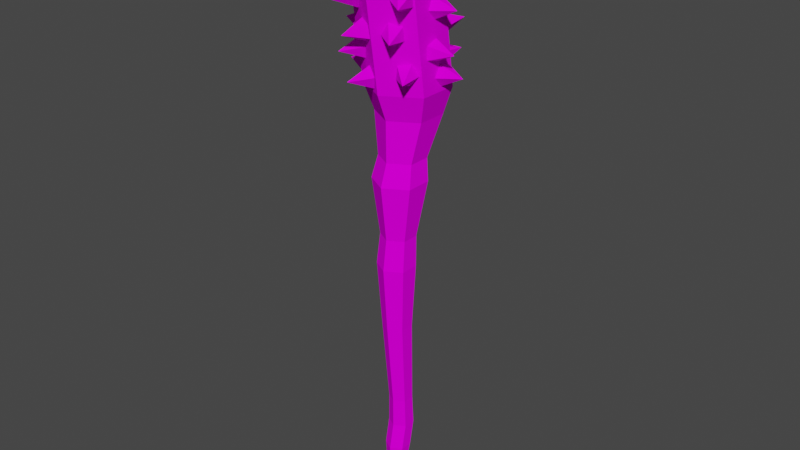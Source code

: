 # Source: spiked_club.blend  (saved by Blender 3.6.13; exported with 4.5.12 LTS)
import bpy
from mathutils import Matrix  # noqa: F401  (used for matrix-valued properties, if any)

bpy.ops.wm.read_factory_settings(use_empty=True)
scene = bpy.context.scene
scene.name = 'Scene'

# ---- collections
col_collection = bpy.data.collections.new('Collection'); scene.collection.children.link(col_collection)

# ---- images (referenced by path relative to the original .blend; pixels are not part of the script)
import os
ASSET_DIR = os.environ.get("B2B_ASSET_DIR", "")  # directory of the original .blend (textures are referenced by path, not embedded)
HERE = os.path.dirname(os.path.abspath(__file__))  # packed textures are extracted next to this script under _unpacked/

def load_image(name, relpath, width, height, colorspace="sRGB"):
    """Load a texture the original file referenced (path relative to the .blend, or extracted next to this script)."""
    p = next((c for c in (os.path.join(HERE, relpath), os.path.join(ASSET_DIR, relpath)) if relpath and os.path.exists(c)), "")
    if p:
        img = bpy.data.images.load(p, check_existing=True)
        img.name = name
    else:  # same state as the original file: an image datablock whose file is absent (Cycles renders it pink)
        img = bpy.data.images.new(name, width, height)
        img.source = "FILE"
        img.filepath = "//" + (relpath or name)
    img.colorspace_settings.name = colorspace
    return img
img_wood062_1k_png_color_png = load_image('Wood062_1K-PNG_Color.png', 'Wood062_1K-PNG_Color.png', 1024, 1024, 'sRGB')
img_metal024_1k_png_color_png = load_image('Metal024_1K-PNG_Color.png', 'Metal024_1K-PNG_Color.png', 1024, 1024, 'sRGB')

# ---- materials (node trees are filled in below, after node groups)
mat_material_001 = bpy.data.materials.new('Material.001')
mat_material_001.use_transparent_shadow = False
mat_material_002 = bpy.data.materials.new('Material.002')
mat_material_002.use_transparent_shadow = False

# ---- material node trees
mat_material_001.use_nodes = True; mat_material_001.node_tree.nodes.clear()
_N = mat_material_001.node_tree.nodes; _L = mat_material_001.node_tree.links
n0 = _N.new('ShaderNodeBsdfPrincipled'); n0.name = 'Principled BSDF'; n0.location = (10, 300)
n0.distribution = 'GGX'
n0.subsurface_method = 'RANDOM_WALK_SKIN'
n0.inputs[3].default_value = 1.45
n0.inputs[13].default_value = 0.0
n0.inputs[27].default_value = (0.0, 0.0, 0.0, 1.0)
n0.inputs[28].default_value = 1.0
n1 = _N.new('ShaderNodeOutputMaterial'); n1.name = 'Material Output'; n1.location = (300, 300)
n2 = _N.new('ShaderNodeTexImage'); n2.name = 'Image Texture'; n2.location = (-280, 275)
n2.image = img_wood062_1k_png_color_png
_L.new(n0.outputs[0], n1.inputs[0])
_L.new(n2.outputs[0], n0.inputs[0])
n1.is_active_output = True
mat_material_002.use_nodes = True; mat_material_002.node_tree.nodes.clear()
_N = mat_material_002.node_tree.nodes; _L = mat_material_002.node_tree.links
n0 = _N.new('ShaderNodeBsdfPrincipled'); n0.name = 'Principled BSDF'; n0.location = (10, 300)
n0.distribution = 'GGX'
n0.subsurface_method = 'RANDOM_WALK_SKIN'
n0.inputs[3].default_value = 1.45
n0.inputs[13].default_value = 0.0
n0.inputs[27].default_value = (0.0, 0.0, 0.0, 1.0)
n0.inputs[28].default_value = 1.0
n1 = _N.new('ShaderNodeOutputMaterial'); n1.name = 'Material Output'; n1.location = (300, 300)
n2 = _N.new('ShaderNodeTexImage'); n2.name = 'Image Texture'; n2.location = (-280, 275)
n2.image = img_metal024_1k_png_color_png
_L.new(n0.outputs[0], n1.inputs[0])
_L.new(n2.outputs[0], n0.inputs[0])
n1.is_active_output = True

# ---- world
world_world = bpy.data.worlds.new('World'); scene.world = world_world
world_world.use_nodes = True; world_world.node_tree.nodes.clear()
_N = world_world.node_tree.nodes; _L = world_world.node_tree.links
n0 = _N.new('ShaderNodeOutputWorld'); n0.name = 'World Output'; n0.location = (300, 300)
n1 = _N.new('ShaderNodeBackground'); n1.name = 'Background'; n1.location = (10, 300)
n1.inputs[0].default_value = (0.05088, 0.05088, 0.05088, 1.0)
_L.new(n1.outputs[0], n0.inputs[0])
n0.is_active_output = True
world_world.color = (0.05088, 0.05088, 0.05088)
world_world.use_sun_shadow = False
world_world.sun_shadow_jitter_overblur = 0.0

# ---- meshes
me_cylinder = bpy.data.meshes.new('Cylinder')
me_cylinder.from_pydata([(-9.794e-16, 0.8895, -0.1507), (-2.411e-15, 0.6911, 1.24), (0.6383, 0.521, -0.1507), (0.3722, 0.4762, 1.24), (0.6383, -0.2161, -0.1507), (0.3722, 0.04644, 1.24), (-9.794e-16, -0.5847, -0.1507), (-2.411e-15, -0.1684, 1.24), (-0.6383, -0.2161, -0.1507), (-0.3722, 0.04644, 1.24), (-0.6383, 0.521, -0.1507), (-0.3722, 0.4762, 1.24), (-3.448e-15, 0.6037, 2.524), (0.1645, 0.5087, 2.524), (0.1645, 0.3188, 2.524), (-3.448e-15, 0.2239, 2.524), (-0.1645, 0.3188, 2.524), (-0.1645, 0.5087, 2.524), (-7.959e-09, 0.9235, -1.414), (0.7621, 0.4835, -1.414), (0.7621, -0.3964, -1.414), (-7.959e-09, -0.8364, -1.414), (-0.7621, -0.3964, -1.414), (-0.7621, 0.4835, -1.414), (9.786e-08, 0.5533, -3.243), (0.7621, 0.1133, -3.243), (0.7621, -0.7666, -3.243), (9.786e-08, -1.207, -3.243), (-0.7621, -0.7666, -3.243), (-0.7621, 0.1133, -3.243), (-1.519e-07, 0.563, -5.399), (0.7139, 0.1508, -5.399), (0.7139, -0.6735, -5.399), (-1.519e-07, -1.086, -5.399), (-0.7139, -0.6735, -5.399), (-0.7139, 0.1508, -5.399), (-1.58e-07, 1.154, -11.58), (0.8867, 0.6426, -11.58), (0.8867, -0.3812, -11.58), (-1.58e-07, -0.8932, -11.58), (-0.8867, -0.3812, -11.58), (-0.8867, 0.6426, -11.58), (1.36e-06, 1.513, -16.27), (1.14, 0.8543, -16.27), (1.14, -0.4623, -16.27), (1.36e-06, -1.121, -16.27), (-1.14, -0.4623, -16.27), (-1.14, 0.8543, -16.27), (1.366e-06, 1.202, -18.42), (1.041, 0.6011, -18.42), (1.041, -0.6011, -18.42), (1.366e-06, -1.202, -18.42), (-1.041, -0.6011, -18.42), (-1.041, 0.6011, -18.42), (1.332e-06, 1.687, -22.34), (1.593, 0.7671, -22.34), (1.593, -1.072, -22.34), (1.332e-06, -1.992, -22.34), (-1.593, -1.072, -22.34), (-1.593, 0.7671, -22.34), (1.349e-06, 1.15, -23.87), (1.373, 0.3572, -23.87), (1.373, -1.228, -23.87), (1.349e-06, -2.021, -23.87), (-1.373, -1.228, -23.87), (-1.373, 0.3572, -23.87), (1.307e-06, 1.177, -26.72), (1.905, 0.07658, -26.72), (1.905, -2.124, -26.72), (1.307e-06, -3.224, -26.72), (-1.905, -2.124, -26.72), (-1.905, 0.07658, -26.72), (2.693e-06, 1.922, -28.59), (2.452, 0.5066, -28.59), (2.452, -2.325, -28.59), (2.693e-06, -3.74, -28.59), (-2.452, -2.325, -28.59), (-2.452, 0.5066, -28.59), (2.693e-06, 2.918, -35.21), (2.452, 1.503, -35.21), (2.452, -1.329, -35.21), (2.693e-06, -2.744, -35.21), (-2.452, -1.329, -35.21), (-2.452, 1.503, -35.21), (1.68e-06, 3.289, -38.11), (2.452, 1.873, -38.11), (2.452, -0.9583, -38.11), (1.68e-06, -2.374, -38.11), (-2.452, -0.9583, -38.11), (-2.452, 1.873, -38.11), (1.79e-06, 1.814, -39.42), (1.213, 1.114, -39.42), (1.213, -0.2866, -39.42), (1.79e-06, -0.9869, -39.42), (-1.213, -0.2866, -39.42), (-1.213, 1.114, -39.42)], [], [(0, 1, 3, 2), (2, 3, 5, 4), (4, 5, 7, 6), (6, 7, 9, 8), (5, 3, 13, 14), (8, 9, 11, 10), (10, 11, 1, 0), (4, 6, 21, 20), (13, 12, 17, 16, 15, 14), (11, 9, 16, 17), (3, 1, 12, 13), (7, 5, 14, 15), (1, 11, 17, 12), (9, 7, 15, 16), (19, 20, 26, 25), (10, 0, 18, 23), (6, 8, 22, 21), (2, 4, 20, 19), (8, 10, 23, 22), (0, 2, 19, 18), (24, 25, 31, 30), (22, 23, 29, 28), (20, 21, 27, 26), (18, 19, 25, 24), (23, 18, 24, 29), (21, 22, 28, 27), (34, 35, 41, 40), (29, 24, 30, 35), (27, 28, 34, 33), (25, 26, 32, 31), (28, 29, 35, 34), (26, 27, 33, 32), (39, 40, 46, 45), (32, 33, 39, 38), (30, 31, 37, 36), (35, 30, 36, 41), (33, 34, 40, 39), (31, 32, 38, 37), (44, 45, 51, 50), (37, 38, 44, 43), (40, 41, 47, 46), (38, 39, 45, 44), (36, 37, 43, 42), (41, 36, 42, 47), (49, 50, 56, 55), (42, 43, 49, 48), (47, 42, 48, 53), (45, 46, 52, 51), (43, 44, 50, 49), (46, 47, 53, 52), (54, 55, 61, 60), (52, 53, 59, 58), (50, 51, 57, 56), (48, 49, 55, 54), (53, 48, 54, 59), (51, 52, 58, 57), (64, 65, 71, 70), (59, 54, 60, 65), (57, 58, 64, 63), (55, 56, 62, 61), (58, 59, 65, 64), (56, 57, 63, 62), (71, 66, 72, 77), (62, 63, 69, 68), (60, 61, 67, 66), (65, 60, 66, 71), (63, 64, 70, 69), (61, 62, 68, 67), (76, 77, 83, 82), (69, 70, 76, 75), (67, 68, 74, 73), (70, 71, 77, 76), (68, 69, 75, 74), (66, 67, 73, 72), (83, 78, 84, 89), (74, 75, 81, 80), (72, 73, 79, 78), (77, 72, 78, 83), (75, 76, 82, 81), (73, 74, 80, 79), (88, 89, 95, 94), (81, 82, 88, 87), (79, 80, 86, 85), (82, 83, 89, 88), (80, 81, 87, 86), (78, 79, 85, 84), (90, 91, 92, 93, 94, 95), (86, 87, 93, 92), (84, 85, 91, 90), (89, 84, 90, 95), (87, 88, 94, 93), (85, 86, 92, 91)])
_uv = me_cylinder.uv_layers.new(name='UVMap')
_uv.uv.foreach_set('vector', [0.08149, 0.6571, 0.04807, 0.665, 0.04693, 0.6599, 0.07953, 0.6482, 0.07981, 0.6475, 0.04523, 0.651, 0.04464, 0.6456, 0.07881, 0.6383, 0.07881, 0.6383, 0.04464, 0.6456, 0.04172, 0.6355, 0.07381, 0.621, 0.07381, 0.621, 0.04172, 0.6355, 0.0394, 0.6307, 0.06981, 0.6127, 0.04464, 0.6456, 0.04523, 0.651, 0.01363, 0.6559, 0.01337, 0.6535, 0.08536, 0.684, 0.05033, 0.6807, 0.04977, 0.6754, 0.0844, 0.675, 0.0844, 0.675, 0.04977, 0.6754, 0.04807, 0.665, 0.08149, 0.6571, 0.07881, 0.6383, 0.07381, 0.621, 0.1031, 0.6093, 0.1091, 0.6301, 0.1196, 0.4851, 0.1242, 0.4841, 0.1274, 0.4875, 0.126, 0.4919, 0.1214, 0.493, 0.1183, 0.4895, 0.04977, 0.6754, 0.05033, 0.6807, 0.01806, 0.6781, 0.01781, 0.6758, 0.04693, 0.6599, 0.04807, 0.665, 0.01706, 0.6712, 0.01655, 0.6689, 0.04172, 0.6355, 0.04464, 0.6456, 0.01337, 0.6535, 0.01208, 0.649, 0.04807, 0.665, 0.04977, 0.6754, 0.01781, 0.6758, 0.01706, 0.6712, 0.0394, 0.6307, 0.04172, 0.6355, 0.01208, 0.649, 0.01106, 0.6469, 0.1103, 0.641, 0.1091, 0.6301, 0.1516, 0.6131, 0.1528, 0.624, 0.0844, 0.675, 0.08149, 0.6571, 0.112, 0.6517, 0.1155, 0.673, 0.07381, 0.621, 0.06981, 0.6127, 0.09836, 0.5994, 0.1031, 0.6093, 0.07981, 0.6475, 0.07881, 0.6383, 0.1091, 0.6301, 0.1103, 0.641, 0.08536, 0.684, 0.0844, 0.675, 0.1155, 0.673, 0.1167, 0.6838, 0.08149, 0.6571, 0.07953, 0.6482, 0.1097, 0.6411, 0.112, 0.6517, 0.1568, 0.649, 0.1545, 0.6384, 0.2068, 0.6304, 0.209, 0.6403, 0.1167, 0.6838, 0.1155, 0.673, 0.1603, 0.6703, 0.1615, 0.681, 0.1091, 0.6301, 0.1031, 0.6093, 0.1456, 0.5924, 0.1516, 0.6131, 0.112, 0.6517, 0.1097, 0.6411, 0.1545, 0.6384, 0.1568, 0.649, 0.1155, 0.673, 0.112, 0.6517, 0.1568, 0.649, 0.1603, 0.6703, 0.1031, 0.6093, 0.09836, 0.5994, 0.1408, 0.5825, 0.1456, 0.5924, 0.2134, 0.6704, 0.2123, 0.6603, 0.3621, 0.6334, 0.3635, 0.6459, 0.1603, 0.6703, 0.1568, 0.649, 0.209, 0.6403, 0.2123, 0.6603, 0.1456, 0.5924, 0.1408, 0.5825, 0.1919, 0.5701, 0.1964, 0.5793, 0.1528, 0.624, 0.1516, 0.6131, 0.202, 0.5988, 0.2031, 0.609, 0.1615, 0.681, 0.1603, 0.6703, 0.2123, 0.6603, 0.2134, 0.6704, 0.1516, 0.6131, 0.1456, 0.5924, 0.1964, 0.5793, 0.202, 0.5988, 0.3419, 0.54, 0.3364, 0.5285, 0.4444, 0.4908, 0.4516, 0.5056, 0.202, 0.5988, 0.1964, 0.5793, 0.3419, 0.54, 0.3488, 0.5641, 0.209, 0.6403, 0.2068, 0.6304, 0.3554, 0.5963, 0.3581, 0.6086, 0.2123, 0.6603, 0.209, 0.6403, 0.3581, 0.6086, 0.3621, 0.6334, 0.1964, 0.5793, 0.1919, 0.5701, 0.3364, 0.5285, 0.3419, 0.54, 0.2031, 0.609, 0.202, 0.5988, 0.3488, 0.5641, 0.3502, 0.5768, 0.4605, 0.5366, 0.4516, 0.5056, 0.5021, 0.49, 0.5102, 0.5184, 0.3502, 0.5768, 0.3488, 0.5641, 0.4605, 0.5366, 0.4623, 0.5529, 0.3635, 0.6459, 0.3621, 0.6334, 0.4762, 0.6176, 0.478, 0.6337, 0.3488, 0.5641, 0.3419, 0.54, 0.4516, 0.5056, 0.4605, 0.5366, 0.3581, 0.6086, 0.3554, 0.5963, 0.4675, 0.5699, 0.471, 0.5857, 0.3621, 0.6334, 0.3581, 0.6086, 0.471, 0.5857, 0.4762, 0.6176, 0.5119, 0.5333, 0.5102, 0.5184, 0.6055, 0.4972, 0.608, 0.5199, 0.471, 0.5857, 0.4675, 0.5699, 0.5205, 0.5665, 0.5237, 0.581, 0.4762, 0.6176, 0.471, 0.5857, 0.5237, 0.581, 0.5284, 0.6101, 0.4516, 0.5056, 0.4444, 0.4908, 0.4956, 0.4765, 0.5021, 0.49, 0.4623, 0.5529, 0.4605, 0.5366, 0.5102, 0.5184, 0.5119, 0.5333, 0.478, 0.6337, 0.4762, 0.6176, 0.5284, 0.6101, 0.53, 0.6248, 0.618, 0.5595, 0.6131, 0.5374, 0.6514, 0.541, 0.6556, 0.56, 0.53, 0.6248, 0.5284, 0.6101, 0.6253, 0.6041, 0.6277, 0.6266, 0.5102, 0.5184, 0.5021, 0.49, 0.5931, 0.4538, 0.6055, 0.4972, 0.5237, 0.581, 0.5205, 0.5665, 0.6131, 0.5374, 0.618, 0.5595, 0.5284, 0.6101, 0.5237, 0.581, 0.618, 0.5595, 0.6253, 0.6041, 0.5021, 0.49, 0.4956, 0.4765, 0.5831, 0.4331, 0.5931, 0.4538, 0.6639, 0.6179, 0.6619, 0.5985, 0.7334, 0.6017, 0.7362, 0.6287, 0.6253, 0.6041, 0.618, 0.5595, 0.6556, 0.56, 0.6619, 0.5985, 0.5931, 0.4538, 0.5831, 0.4331, 0.6202, 0.4253, 0.6288, 0.4431, 0.608, 0.5199, 0.6055, 0.4972, 0.6396, 0.4805, 0.6417, 0.5002, 0.6277, 0.6266, 0.6253, 0.6041, 0.6619, 0.5985, 0.6639, 0.6179, 0.6055, 0.4972, 0.5931, 0.4538, 0.6288, 0.4431, 0.6396, 0.4805, 0.7334, 0.6017, 0.7247, 0.5484, 0.7691, 0.5319, 0.7803, 0.6005, 0.6396, 0.4805, 0.6288, 0.4431, 0.6942, 0.409, 0.7091, 0.4609, 0.6556, 0.56, 0.6514, 0.541, 0.7188, 0.522, 0.7247, 0.5484, 0.6619, 0.5985, 0.6556, 0.56, 0.7247, 0.5484, 0.7334, 0.6017, 0.6288, 0.4431, 0.6202, 0.4253, 0.6823, 0.3843, 0.6942, 0.409, 0.6417, 0.5002, 0.6396, 0.4805, 0.7091, 0.4609, 0.7121, 0.4881, 0.784, 0.6351, 0.7803, 0.6005, 0.9394, 0.5621, 0.943, 0.5968, 0.6942, 0.409, 0.6823, 0.3843, 0.7221, 0.3582, 0.7375, 0.3899, 0.7121, 0.4881, 0.7091, 0.4609, 0.7567, 0.4568, 0.7605, 0.4918, 0.7362, 0.6287, 0.7334, 0.6017, 0.7803, 0.6005, 0.784, 0.6351, 0.7091, 0.4609, 0.6942, 0.409, 0.7375, 0.3899, 0.7567, 0.4568, 0.7247, 0.5484, 0.7188, 0.522, 0.7615, 0.4979, 0.7691, 0.5319, 0.9394, 0.5621, 0.9281, 0.4935, 0.9978, 0.4775, 1.009, 0.5461, 0.7567, 0.4568, 0.7375, 0.3899, 0.8943, 0.3576, 0.9135, 0.4244, 0.7691, 0.5319, 0.7615, 0.4979, 0.9206, 0.4595, 0.9281, 0.4935, 0.7803, 0.6005, 0.7691, 0.5319, 0.9281, 0.4935, 0.9394, 0.5621, 0.7375, 0.3899, 0.7221, 0.3582, 0.879, 0.3258, 0.8943, 0.3576, 0.7605, 0.4918, 0.7567, 0.4568, 0.9135, 0.4244, 0.9174, 0.4595, -0.008983, 0.3988, 0.05886, 0.3836, 0.04734, 0.4173, 0.01377, 0.4249, 0.8943, 0.3576, 0.879, 0.3258, 0.9475, 0.3109, 0.9628, 0.3426, 0.9174, 0.4595, 0.9135, 0.4244, 0.982, 0.4095, 0.9859, 0.4445, 0.943, 0.5968, 0.9394, 0.5621, 1.009, 0.5461, 1.013, 0.5808, 0.9135, 0.4244, 0.8943, 0.3576, 0.9628, 0.3426, 0.982, 0.4095, 0.9281, 0.4935, 0.9206, 0.4595, 0.9903, 0.4435, 0.9978, 0.4775, 0.07064, 0.4426, 0.06038, 0.4755, 0.02682, 0.483, 0.003514, 0.4577, 0.01377, 0.4249, 0.04734, 0.4173, 0.01738, 0.5163, -0.02972, 0.4652, 0.003514, 0.4577, 0.02682, 0.483, 0.106, 0.4347, 0.08522, 0.5011, 0.06038, 0.4755, 0.07064, 0.4426, 0.05886, 0.3836, 0.106, 0.4347, 0.07064, 0.4426, 0.04734, 0.4173, -0.02972, 0.4652, -0.008983, 0.3988, 0.01377, 0.4249, 0.003514, 0.4577, 0.08522, 0.5011, 0.01738, 0.5163, 0.02682, 0.483, 0.06038, 0.4755])
me_cylinder.materials.append(mat_material_001)
me_cylinder.update()
me_cone_004 = bpy.data.meshes.new('Cone.004')
me_cone_004.from_pydata([(0.0, 1.0, -1.0), (0.9511, 0.309, -1.0), (0.5878, -0.809, -1.0), (-0.5878, -0.809, -1.0), (-0.9511, 0.309, -1.0), (0.0, 0.0, 1.0)], [], [(0, 5, 1), (1, 5, 2), (2, 5, 3), (0, 1, 2, 3, 4), (3, 5, 4), (4, 5, 0)])
_uv = me_cone_004.uv_layers.new(name='UVMap')
_uv.uv.foreach_set('vector', [0.25, 0.49, 0.25, 0.25, 0.4783, 0.3242, 0.4783, 0.3242, 0.25, 0.25, 0.3911, 0.05584, 0.3911, 0.05584, 0.25, 0.25, 0.1089, 0.05584, 0.75, 0.49, 0.9783, 0.3242, 0.8911, 0.05584, 0.6089, 0.05584, 0.5217, 0.3242, 0.1089, 0.05584, 0.25, 0.25, 0.02175, 0.3242, 0.02175, 0.3242, 0.25, 0.25, 0.25, 0.49])
me_cone_004.materials.append(mat_material_002)
me_cone_004.update()
me_cone_012 = bpy.data.meshes.new('Cone.012')
me_cone_012.from_pydata([(0.0, 1.0, -1.0), (0.9511, 0.309, -1.0), (0.5878, -0.809, -1.0), (-0.5878, -0.809, -1.0), (-0.9511, 0.309, -1.0), (0.0, 0.0, 1.0)], [], [(0, 5, 1), (1, 5, 2), (2, 5, 3), (0, 1, 2, 3, 4), (3, 5, 4), (4, 5, 0)])
_uv = me_cone_012.uv_layers.new(name='UVMap')
_uv.uv.foreach_set('vector', [0.25, 0.49, 0.25, 0.25, 0.4783, 0.3242, 0.4783, 0.3242, 0.25, 0.25, 0.3911, 0.05584, 0.3911, 0.05584, 0.25, 0.25, 0.1089, 0.05584, 0.75, 0.49, 0.9783, 0.3242, 0.8911, 0.05584, 0.6089, 0.05584, 0.5217, 0.3242, 0.1089, 0.05584, 0.25, 0.25, 0.02175, 0.3242, 0.02175, 0.3242, 0.25, 0.25, 0.25, 0.49])
me_cone_012.materials.append(mat_material_002)
me_cone_012.update()
me_cone_013 = bpy.data.meshes.new('Cone.013')
me_cone_013.from_pydata([(0.0, 1.0, -1.0), (0.9511, 0.309, -1.0), (0.5878, -0.809, -1.0), (-0.5878, -0.809, -1.0), (-0.9511, 0.309, -1.0), (0.0, 0.0, 1.0)], [], [(0, 5, 1), (1, 5, 2), (2, 5, 3), (0, 1, 2, 3, 4), (3, 5, 4), (4, 5, 0)])
_uv = me_cone_013.uv_layers.new(name='UVMap')
_uv.uv.foreach_set('vector', [0.25, 0.49, 0.25, 0.25, 0.4783, 0.3242, 0.4783, 0.3242, 0.25, 0.25, 0.3911, 0.05584, 0.3911, 0.05584, 0.25, 0.25, 0.1089, 0.05584, 0.75, 0.49, 0.9783, 0.3242, 0.8911, 0.05584, 0.6089, 0.05584, 0.5217, 0.3242, 0.1089, 0.05584, 0.25, 0.25, 0.02175, 0.3242, 0.02175, 0.3242, 0.25, 0.25, 0.25, 0.49])
me_cone_013.materials.append(mat_material_002)
me_cone_013.update()
me_cone_014 = bpy.data.meshes.new('Cone.014')
me_cone_014.from_pydata([(0.0, 1.0, -1.0), (0.9511, 0.309, -1.0), (0.5878, -0.809, -1.0), (-0.5878, -0.809, -1.0), (-0.9511, 0.309, -1.0), (0.0, 0.0, 1.0)], [], [(0, 5, 1), (1, 5, 2), (2, 5, 3), (0, 1, 2, 3, 4), (3, 5, 4), (4, 5, 0)])
_uv = me_cone_014.uv_layers.new(name='UVMap')
_uv.uv.foreach_set('vector', [0.25, 0.49, 0.25, 0.25, 0.4783, 0.3242, 0.4783, 0.3242, 0.25, 0.25, 0.3911, 0.05584, 0.3911, 0.05584, 0.25, 0.25, 0.1089, 0.05584, 0.75, 0.49, 0.9783, 0.3242, 0.8911, 0.05584, 0.6089, 0.05584, 0.5217, 0.3242, 0.1089, 0.05584, 0.25, 0.25, 0.02175, 0.3242, 0.02175, 0.3242, 0.25, 0.25, 0.25, 0.49])
me_cone_014.materials.append(mat_material_002)
me_cone_014.update()
me_cone_015 = bpy.data.meshes.new('Cone.015')
me_cone_015.from_pydata([(0.0, 1.0, -1.0), (0.9511, 0.309, -1.0), (0.5878, -0.809, -1.0), (-0.5878, -0.809, -1.0), (-0.9511, 0.309, -1.0), (0.0, 0.0, 1.0)], [], [(0, 5, 1), (1, 5, 2), (2, 5, 3), (0, 1, 2, 3, 4), (3, 5, 4), (4, 5, 0)])
_uv = me_cone_015.uv_layers.new(name='UVMap')
_uv.uv.foreach_set('vector', [0.25, 0.49, 0.25, 0.25, 0.4783, 0.3242, 0.4783, 0.3242, 0.25, 0.25, 0.3911, 0.05584, 0.3911, 0.05584, 0.25, 0.25, 0.1089, 0.05584, 0.75, 0.49, 0.9783, 0.3242, 0.8911, 0.05584, 0.6089, 0.05584, 0.5217, 0.3242, 0.1089, 0.05584, 0.25, 0.25, 0.02175, 0.3242, 0.02175, 0.3242, 0.25, 0.25, 0.25, 0.49])
me_cone_015.materials.append(mat_material_002)
me_cone_015.update()
me_cone_016 = bpy.data.meshes.new('Cone.016')
me_cone_016.from_pydata([(0.0, 1.0, -1.0), (0.9511, 0.309, -1.0), (0.5878, -0.809, -1.0), (-0.5878, -0.809, -1.0), (-0.9511, 0.309, -1.0), (0.0, 0.0, 1.0)], [], [(0, 5, 1), (1, 5, 2), (2, 5, 3), (0, 1, 2, 3, 4), (3, 5, 4), (4, 5, 0)])
_uv = me_cone_016.uv_layers.new(name='UVMap')
_uv.uv.foreach_set('vector', [0.25, 0.49, 0.25, 0.25, 0.4783, 0.3242, 0.4783, 0.3242, 0.25, 0.25, 0.3911, 0.05584, 0.3911, 0.05584, 0.25, 0.25, 0.1089, 0.05584, 0.75, 0.49, 0.9783, 0.3242, 0.8911, 0.05584, 0.6089, 0.05584, 0.5217, 0.3242, 0.1089, 0.05584, 0.25, 0.25, 0.02175, 0.3242, 0.02175, 0.3242, 0.25, 0.25, 0.25, 0.49])
me_cone_016.materials.append(mat_material_002)
me_cone_016.update()
me_cone_017 = bpy.data.meshes.new('Cone.017')
me_cone_017.from_pydata([(0.0, 1.0, -1.0), (0.9511, 0.309, -1.0), (0.5878, -0.809, -1.0), (-0.5878, -0.809, -1.0), (-0.9511, 0.309, -1.0), (0.0, 0.0, 1.0)], [], [(0, 5, 1), (1, 5, 2), (2, 5, 3), (0, 1, 2, 3, 4), (3, 5, 4), (4, 5, 0)])
_uv = me_cone_017.uv_layers.new(name='UVMap')
_uv.uv.foreach_set('vector', [0.25, 0.49, 0.25, 0.25, 0.4783, 0.3242, 0.4783, 0.3242, 0.25, 0.25, 0.3911, 0.05584, 0.3911, 0.05584, 0.25, 0.25, 0.1089, 0.05584, 0.75, 0.49, 0.9783, 0.3242, 0.8911, 0.05584, 0.6089, 0.05584, 0.5217, 0.3242, 0.1089, 0.05584, 0.25, 0.25, 0.02175, 0.3242, 0.02175, 0.3242, 0.25, 0.25, 0.25, 0.49])
me_cone_017.materials.append(mat_material_002)
me_cone_017.update()
me_cone_018 = bpy.data.meshes.new('Cone.018')
me_cone_018.from_pydata([(0.0, 1.0, -1.0), (0.9511, 0.309, -1.0), (0.5878, -0.809, -1.0), (-0.5878, -0.809, -1.0), (-0.9511, 0.309, -1.0), (0.0, 0.0, 1.0)], [], [(0, 5, 1), (1, 5, 2), (2, 5, 3), (0, 1, 2, 3, 4), (3, 5, 4), (4, 5, 0)])
_uv = me_cone_018.uv_layers.new(name='UVMap')
_uv.uv.foreach_set('vector', [0.25, 0.49, 0.25, 0.25, 0.4783, 0.3242, 0.4783, 0.3242, 0.25, 0.25, 0.3911, 0.05584, 0.3911, 0.05584, 0.25, 0.25, 0.1089, 0.05584, 0.75, 0.49, 0.9783, 0.3242, 0.8911, 0.05584, 0.6089, 0.05584, 0.5217, 0.3242, 0.1089, 0.05584, 0.25, 0.25, 0.02175, 0.3242, 0.02175, 0.3242, 0.25, 0.25, 0.25, 0.49])
me_cone_018.materials.append(mat_material_002)
me_cone_018.update()
me_cone_019 = bpy.data.meshes.new('Cone.019')
me_cone_019.from_pydata([(0.0, 1.0, -1.0), (0.9511, 0.309, -1.0), (0.5878, -0.809, -1.0), (-0.5878, -0.809, -1.0), (-0.9511, 0.309, -1.0), (0.0, 0.0, 1.0)], [], [(0, 5, 1), (1, 5, 2), (2, 5, 3), (0, 1, 2, 3, 4), (3, 5, 4), (4, 5, 0)])
_uv = me_cone_019.uv_layers.new(name='UVMap')
_uv.uv.foreach_set('vector', [0.25, 0.49, 0.25, 0.25, 0.4783, 0.3242, 0.4783, 0.3242, 0.25, 0.25, 0.3911, 0.05584, 0.3911, 0.05584, 0.25, 0.25, 0.1089, 0.05584, 0.75, 0.49, 0.9783, 0.3242, 0.8911, 0.05584, 0.6089, 0.05584, 0.5217, 0.3242, 0.1089, 0.05584, 0.25, 0.25, 0.02175, 0.3242, 0.02175, 0.3242, 0.25, 0.25, 0.25, 0.49])
me_cone_019.materials.append(mat_material_002)
me_cone_019.update()
me_cone_020 = bpy.data.meshes.new('Cone.020')
me_cone_020.from_pydata([(0.0, 1.0, -1.0), (0.9511, 0.309, -1.0), (0.5878, -0.809, -1.0), (-0.5878, -0.809, -1.0), (-0.9511, 0.309, -1.0), (0.0, 0.0, 1.0)], [], [(0, 5, 1), (1, 5, 2), (2, 5, 3), (0, 1, 2, 3, 4), (3, 5, 4), (4, 5, 0)])
_uv = me_cone_020.uv_layers.new(name='UVMap')
_uv.uv.foreach_set('vector', [0.25, 0.49, 0.25, 0.25, 0.4783, 0.3242, 0.4783, 0.3242, 0.25, 0.25, 0.3911, 0.05584, 0.3911, 0.05584, 0.25, 0.25, 0.1089, 0.05584, 0.75, 0.49, 0.9783, 0.3242, 0.8911, 0.05584, 0.6089, 0.05584, 0.5217, 0.3242, 0.1089, 0.05584, 0.25, 0.25, 0.02175, 0.3242, 0.02175, 0.3242, 0.25, 0.25, 0.25, 0.49])
me_cone_020.materials.append(mat_material_002)
me_cone_020.update()
me_cone_021 = bpy.data.meshes.new('Cone.021')
me_cone_021.from_pydata([(0.0, 1.0, -1.0), (0.9511, 0.309, -1.0), (0.5878, -0.809, -1.0), (-0.5878, -0.809, -1.0), (-0.9511, 0.309, -1.0), (0.0, 0.0, 1.0)], [], [(0, 5, 1), (1, 5, 2), (2, 5, 3), (0, 1, 2, 3, 4), (3, 5, 4), (4, 5, 0)])
_uv = me_cone_021.uv_layers.new(name='UVMap')
_uv.uv.foreach_set('vector', [0.25, 0.49, 0.25, 0.25, 0.4783, 0.3242, 0.4783, 0.3242, 0.25, 0.25, 0.3911, 0.05584, 0.3911, 0.05584, 0.25, 0.25, 0.1089, 0.05584, 0.75, 0.49, 0.9783, 0.3242, 0.8911, 0.05584, 0.6089, 0.05584, 0.5217, 0.3242, 0.1089, 0.05584, 0.25, 0.25, 0.02175, 0.3242, 0.02175, 0.3242, 0.25, 0.25, 0.25, 0.49])
me_cone_021.materials.append(mat_material_002)
me_cone_021.update()
me_cone_022 = bpy.data.meshes.new('Cone.022')
me_cone_022.from_pydata([(0.0, 1.0, -1.0), (0.9511, 0.309, -1.0), (0.5878, -0.809, -1.0), (-0.5878, -0.809, -1.0), (-0.9511, 0.309, -1.0), (0.0, 0.0, 1.0)], [], [(0, 5, 1), (1, 5, 2), (2, 5, 3), (0, 1, 2, 3, 4), (3, 5, 4), (4, 5, 0)])
_uv = me_cone_022.uv_layers.new(name='UVMap')
_uv.uv.foreach_set('vector', [0.25, 0.49, 0.25, 0.25, 0.4783, 0.3242, 0.4783, 0.3242, 0.25, 0.25, 0.3911, 0.05584, 0.3911, 0.05584, 0.25, 0.25, 0.1089, 0.05584, 0.75, 0.49, 0.9783, 0.3242, 0.8911, 0.05584, 0.6089, 0.05584, 0.5217, 0.3242, 0.1089, 0.05584, 0.25, 0.25, 0.02175, 0.3242, 0.02175, 0.3242, 0.25, 0.25, 0.25, 0.49])
me_cone_022.materials.append(mat_material_002)
me_cone_022.update()
me_cone_023 = bpy.data.meshes.new('Cone.023')
me_cone_023.from_pydata([(0.0, 1.0, -1.0), (0.9511, 0.309, -1.0), (0.5878, -0.809, -1.0), (-0.5878, -0.809, -1.0), (-0.9511, 0.309, -1.0), (0.0, 0.0, 1.0)], [], [(0, 5, 1), (1, 5, 2), (2, 5, 3), (0, 1, 2, 3, 4), (3, 5, 4), (4, 5, 0)])
_uv = me_cone_023.uv_layers.new(name='UVMap')
_uv.uv.foreach_set('vector', [0.25, 0.49, 0.25, 0.25, 0.4783, 0.3242, 0.4783, 0.3242, 0.25, 0.25, 0.3911, 0.05584, 0.3911, 0.05584, 0.25, 0.25, 0.1089, 0.05584, 0.75, 0.49, 0.9783, 0.3242, 0.8911, 0.05584, 0.6089, 0.05584, 0.5217, 0.3242, 0.1089, 0.05584, 0.25, 0.25, 0.02175, 0.3242, 0.02175, 0.3242, 0.25, 0.25, 0.25, 0.49])
me_cone_023.materials.append(mat_material_002)
me_cone_023.update()
me_cone_024 = bpy.data.meshes.new('Cone.024')
me_cone_024.from_pydata([(0.0, 1.0, -1.0), (0.9511, 0.309, -1.0), (0.5878, -0.809, -1.0), (-0.5878, -0.809, -1.0), (-0.9511, 0.309, -1.0), (0.0, 0.0, 1.0)], [], [(0, 5, 1), (1, 5, 2), (2, 5, 3), (0, 1, 2, 3, 4), (3, 5, 4), (4, 5, 0)])
_uv = me_cone_024.uv_layers.new(name='UVMap')
_uv.uv.foreach_set('vector', [0.25, 0.49, 0.25, 0.25, 0.4783, 0.3242, 0.4783, 0.3242, 0.25, 0.25, 0.3911, 0.05584, 0.3911, 0.05584, 0.25, 0.25, 0.1089, 0.05584, 0.75, 0.49, 0.9783, 0.3242, 0.8911, 0.05584, 0.6089, 0.05584, 0.5217, 0.3242, 0.1089, 0.05584, 0.25, 0.25, 0.02175, 0.3242, 0.02175, 0.3242, 0.25, 0.25, 0.25, 0.49])
me_cone_024.materials.append(mat_material_002)
me_cone_024.update()
me_cone_025 = bpy.data.meshes.new('Cone.025')
me_cone_025.from_pydata([(0.0, 1.0, -1.0), (0.9511, 0.309, -1.0), (0.5878, -0.809, -1.0), (-0.5878, -0.809, -1.0), (-0.9511, 0.309, -1.0), (0.0, 0.0, 1.0)], [], [(0, 5, 1), (1, 5, 2), (2, 5, 3), (0, 1, 2, 3, 4), (3, 5, 4), (4, 5, 0)])
_uv = me_cone_025.uv_layers.new(name='UVMap')
_uv.uv.foreach_set('vector', [0.25, 0.49, 0.25, 0.25, 0.4783, 0.3242, 0.4783, 0.3242, 0.25, 0.25, 0.3911, 0.05584, 0.3911, 0.05584, 0.25, 0.25, 0.1089, 0.05584, 0.75, 0.49, 0.9783, 0.3242, 0.8911, 0.05584, 0.6089, 0.05584, 0.5217, 0.3242, 0.1089, 0.05584, 0.25, 0.25, 0.02175, 0.3242, 0.02175, 0.3242, 0.25, 0.25, 0.25, 0.49])
me_cone_025.materials.append(mat_material_002)
me_cone_025.update()
me_cone_026 = bpy.data.meshes.new('Cone.026')
me_cone_026.from_pydata([(0.0, 1.0, -1.0), (0.9511, 0.309, -1.0), (0.5878, -0.809, -1.0), (-0.5878, -0.809, -1.0), (-0.9511, 0.309, -1.0), (0.0, 0.0, 1.0)], [], [(0, 5, 1), (1, 5, 2), (2, 5, 3), (0, 1, 2, 3, 4), (3, 5, 4), (4, 5, 0)])
_uv = me_cone_026.uv_layers.new(name='UVMap')
_uv.uv.foreach_set('vector', [0.25, 0.49, 0.25, 0.25, 0.4783, 0.3242, 0.4783, 0.3242, 0.25, 0.25, 0.3911, 0.05584, 0.3911, 0.05584, 0.25, 0.25, 0.1089, 0.05584, 0.75, 0.49, 0.9783, 0.3242, 0.8911, 0.05584, 0.6089, 0.05584, 0.5217, 0.3242, 0.1089, 0.05584, 0.25, 0.25, 0.02175, 0.3242, 0.02175, 0.3242, 0.25, 0.25, 0.25, 0.49])
me_cone_026.materials.append(mat_material_002)
me_cone_026.update()
me_cone_027 = bpy.data.meshes.new('Cone.027')
me_cone_027.from_pydata([(0.0, 1.0, -1.0), (0.9511, 0.309, -1.0), (0.5878, -0.809, -1.0), (-0.5878, -0.809, -1.0), (-0.9511, 0.309, -1.0), (0.0, 0.0, 1.0)], [], [(0, 5, 1), (1, 5, 2), (2, 5, 3), (0, 1, 2, 3, 4), (3, 5, 4), (4, 5, 0)])
_uv = me_cone_027.uv_layers.new(name='UVMap')
_uv.uv.foreach_set('vector', [0.25, 0.49, 0.25, 0.25, 0.4783, 0.3242, 0.4783, 0.3242, 0.25, 0.25, 0.3911, 0.05584, 0.3911, 0.05584, 0.25, 0.25, 0.1089, 0.05584, 0.75, 0.49, 0.9783, 0.3242, 0.8911, 0.05584, 0.6089, 0.05584, 0.5217, 0.3242, 0.1089, 0.05584, 0.25, 0.25, 0.02175, 0.3242, 0.02175, 0.3242, 0.25, 0.25, 0.25, 0.49])
me_cone_027.materials.append(mat_material_002)
me_cone_027.update()
me_cone_028 = bpy.data.meshes.new('Cone.028')
me_cone_028.from_pydata([(0.0, 1.0, -1.0), (0.9511, 0.309, -1.0), (0.5878, -0.809, -1.0), (-0.5878, -0.809, -1.0), (-0.9511, 0.309, -1.0), (0.0, 0.0, 1.0)], [], [(0, 5, 1), (1, 5, 2), (2, 5, 3), (0, 1, 2, 3, 4), (3, 5, 4), (4, 5, 0)])
_uv = me_cone_028.uv_layers.new(name='UVMap')
_uv.uv.foreach_set('vector', [0.25, 0.49, 0.25, 0.25, 0.4783, 0.3242, 0.4783, 0.3242, 0.25, 0.25, 0.3911, 0.05584, 0.3911, 0.05584, 0.25, 0.25, 0.1089, 0.05584, 0.75, 0.49, 0.9783, 0.3242, 0.8911, 0.05584, 0.6089, 0.05584, 0.5217, 0.3242, 0.1089, 0.05584, 0.25, 0.25, 0.02175, 0.3242, 0.02175, 0.3242, 0.25, 0.25, 0.25, 0.49])
me_cone_028.materials.append(mat_material_002)
me_cone_028.update()
me_cone_029 = bpy.data.meshes.new('Cone.029')
me_cone_029.from_pydata([(0.0, 1.0, -1.0), (0.9511, 0.309, -1.0), (0.5878, -0.809, -1.0), (-0.5878, -0.809, -1.0), (-0.9511, 0.309, -1.0), (0.0, 0.0, 1.0)], [], [(0, 5, 1), (1, 5, 2), (2, 5, 3), (0, 1, 2, 3, 4), (3, 5, 4), (4, 5, 0)])
_uv = me_cone_029.uv_layers.new(name='UVMap')
_uv.uv.foreach_set('vector', [0.25, 0.49, 0.25, 0.25, 0.4783, 0.3242, 0.4783, 0.3242, 0.25, 0.25, 0.3911, 0.05584, 0.3911, 0.05584, 0.25, 0.25, 0.1089, 0.05584, 0.75, 0.49, 0.9783, 0.3242, 0.8911, 0.05584, 0.6089, 0.05584, 0.5217, 0.3242, 0.1089, 0.05584, 0.25, 0.25, 0.02175, 0.3242, 0.02175, 0.3242, 0.25, 0.25, 0.25, 0.49])
me_cone_029.materials.append(mat_material_002)
me_cone_029.update()
me_cone_030 = bpy.data.meshes.new('Cone.030')
me_cone_030.from_pydata([(0.0, 1.0, -1.0), (0.9511, 0.309, -1.0), (0.5878, -0.809, -1.0), (-0.5878, -0.809, -1.0), (-0.9511, 0.309, -1.0), (0.0, 0.0, 1.0)], [], [(0, 5, 1), (1, 5, 2), (2, 5, 3), (0, 1, 2, 3, 4), (3, 5, 4), (4, 5, 0)])
_uv = me_cone_030.uv_layers.new(name='UVMap')
_uv.uv.foreach_set('vector', [0.25, 0.49, 0.25, 0.25, 0.4783, 0.3242, 0.4783, 0.3242, 0.25, 0.25, 0.3911, 0.05584, 0.3911, 0.05584, 0.25, 0.25, 0.1089, 0.05584, 0.75, 0.49, 0.9783, 0.3242, 0.8911, 0.05584, 0.6089, 0.05584, 0.5217, 0.3242, 0.1089, 0.05584, 0.25, 0.25, 0.02175, 0.3242, 0.02175, 0.3242, 0.25, 0.25, 0.25, 0.49])
me_cone_030.materials.append(mat_material_002)
me_cone_030.update()
me_cone_031 = bpy.data.meshes.new('Cone.031')
me_cone_031.from_pydata([(0.0, 1.0, -1.0), (0.9511, 0.309, -1.0), (0.5878, -0.809, -1.0), (-0.5878, -0.809, -1.0), (-0.9511, 0.309, -1.0), (0.0, 0.0, 1.0)], [], [(0, 5, 1), (1, 5, 2), (2, 5, 3), (0, 1, 2, 3, 4), (3, 5, 4), (4, 5, 0)])
_uv = me_cone_031.uv_layers.new(name='UVMap')
_uv.uv.foreach_set('vector', [0.25, 0.49, 0.25, 0.25, 0.4783, 0.3242, 0.4783, 0.3242, 0.25, 0.25, 0.3911, 0.05584, 0.3911, 0.05584, 0.25, 0.25, 0.1089, 0.05584, 0.75, 0.49, 0.9783, 0.3242, 0.8911, 0.05584, 0.6089, 0.05584, 0.5217, 0.3242, 0.1089, 0.05584, 0.25, 0.25, 0.02175, 0.3242, 0.02175, 0.3242, 0.25, 0.25, 0.25, 0.49])
me_cone_031.materials.append(mat_material_002)
me_cone_031.update()
me_cone_032 = bpy.data.meshes.new('Cone.032')
me_cone_032.from_pydata([(0.0, 1.0, -1.0), (0.9511, 0.309, -1.0), (0.5878, -0.809, -1.0), (-0.5878, -0.809, -1.0), (-0.9511, 0.309, -1.0), (0.0, 0.0, 1.0)], [], [(0, 5, 1), (1, 5, 2), (2, 5, 3), (0, 1, 2, 3, 4), (3, 5, 4), (4, 5, 0)])
_uv = me_cone_032.uv_layers.new(name='UVMap')
_uv.uv.foreach_set('vector', [0.25, 0.49, 0.25, 0.25, 0.4783, 0.3242, 0.4783, 0.3242, 0.25, 0.25, 0.3911, 0.05584, 0.3911, 0.05584, 0.25, 0.25, 0.1089, 0.05584, 0.75, 0.49, 0.9783, 0.3242, 0.8911, 0.05584, 0.6089, 0.05584, 0.5217, 0.3242, 0.1089, 0.05584, 0.25, 0.25, 0.02175, 0.3242, 0.02175, 0.3242, 0.25, 0.25, 0.25, 0.49])
me_cone_032.materials.append(mat_material_002)
me_cone_032.update()
me_cone_033 = bpy.data.meshes.new('Cone.033')
me_cone_033.from_pydata([(0.0, 1.0, -1.0), (0.9511, 0.309, -1.0), (0.5878, -0.809, -1.0), (-0.5878, -0.809, -1.0), (-0.9511, 0.309, -1.0), (0.0, 0.0, 1.0)], [], [(0, 5, 1), (1, 5, 2), (2, 5, 3), (0, 1, 2, 3, 4), (3, 5, 4), (4, 5, 0)])
_uv = me_cone_033.uv_layers.new(name='UVMap')
_uv.uv.foreach_set('vector', [0.25, 0.49, 0.25, 0.25, 0.4783, 0.3242, 0.4783, 0.3242, 0.25, 0.25, 0.3911, 0.05584, 0.3911, 0.05584, 0.25, 0.25, 0.1089, 0.05584, 0.75, 0.49, 0.9783, 0.3242, 0.8911, 0.05584, 0.6089, 0.05584, 0.5217, 0.3242, 0.1089, 0.05584, 0.25, 0.25, 0.02175, 0.3242, 0.02175, 0.3242, 0.25, 0.25, 0.25, 0.49])
me_cone_033.materials.append(mat_material_002)
me_cone_033.update()
me_cone_034 = bpy.data.meshes.new('Cone.034')
me_cone_034.from_pydata([(0.0, 1.0, -1.0), (0.9511, 0.309, -1.0), (0.5878, -0.809, -1.0), (-0.5878, -0.809, -1.0), (-0.9511, 0.309, -1.0), (0.0, 0.0, 1.0)], [], [(0, 5, 1), (1, 5, 2), (2, 5, 3), (0, 1, 2, 3, 4), (3, 5, 4), (4, 5, 0)])
_uv = me_cone_034.uv_layers.new(name='UVMap')
_uv.uv.foreach_set('vector', [0.25, 0.49, 0.25, 0.25, 0.4783, 0.3242, 0.4783, 0.3242, 0.25, 0.25, 0.3911, 0.05584, 0.3911, 0.05584, 0.25, 0.25, 0.1089, 0.05584, 0.75, 0.49, 0.9783, 0.3242, 0.8911, 0.05584, 0.6089, 0.05584, 0.5217, 0.3242, 0.1089, 0.05584, 0.25, 0.25, 0.02175, 0.3242, 0.02175, 0.3242, 0.25, 0.25, 0.25, 0.49])
me_cone_034.materials.append(mat_material_002)
me_cone_034.update()
me_cone_035 = bpy.data.meshes.new('Cone.035')
me_cone_035.from_pydata([(0.0, 1.0, -1.0), (0.9511, 0.309, -1.0), (0.5878, -0.809, -1.0), (-0.5878, -0.809, -1.0), (-0.9511, 0.309, -1.0), (0.0, 0.0, 1.0)], [], [(0, 5, 1), (1, 5, 2), (2, 5, 3), (0, 1, 2, 3, 4), (3, 5, 4), (4, 5, 0)])
_uv = me_cone_035.uv_layers.new(name='UVMap')
_uv.uv.foreach_set('vector', [0.25, 0.49, 0.25, 0.25, 0.4783, 0.3242, 0.4783, 0.3242, 0.25, 0.25, 0.3911, 0.05584, 0.3911, 0.05584, 0.25, 0.25, 0.1089, 0.05584, 0.75, 0.49, 0.9783, 0.3242, 0.8911, 0.05584, 0.6089, 0.05584, 0.5217, 0.3242, 0.1089, 0.05584, 0.25, 0.25, 0.02175, 0.3242, 0.02175, 0.3242, 0.25, 0.25, 0.25, 0.49])
me_cone_035.materials.append(mat_material_002)
me_cone_035.update()
me_cone_036 = bpy.data.meshes.new('Cone.036')
me_cone_036.from_pydata([(0.0, 1.0, -1.0), (0.9511, 0.309, -1.0), (0.5878, -0.809, -1.0), (-0.5878, -0.809, -1.0), (-0.9511, 0.309, -1.0), (0.0, 0.0, 1.0)], [], [(0, 5, 1), (1, 5, 2), (2, 5, 3), (0, 1, 2, 3, 4), (3, 5, 4), (4, 5, 0)])
_uv = me_cone_036.uv_layers.new(name='UVMap')
_uv.uv.foreach_set('vector', [0.25, 0.49, 0.25, 0.25, 0.4783, 0.3242, 0.4783, 0.3242, 0.25, 0.25, 0.3911, 0.05584, 0.3911, 0.05584, 0.25, 0.25, 0.1089, 0.05584, 0.75, 0.49, 0.9783, 0.3242, 0.8911, 0.05584, 0.6089, 0.05584, 0.5217, 0.3242, 0.1089, 0.05584, 0.25, 0.25, 0.02175, 0.3242, 0.02175, 0.3242, 0.25, 0.25, 0.25, 0.49])
me_cone_036.materials.append(mat_material_002)
me_cone_036.update()
me_cone_037 = bpy.data.meshes.new('Cone.037')
me_cone_037.from_pydata([(0.0, 1.0, -1.0), (0.9511, 0.309, -1.0), (0.5878, -0.809, -1.0), (-0.5878, -0.809, -1.0), (-0.9511, 0.309, -1.0), (0.0, 0.0, 1.0)], [], [(0, 5, 1), (1, 5, 2), (2, 5, 3), (0, 1, 2, 3, 4), (3, 5, 4), (4, 5, 0)])
_uv = me_cone_037.uv_layers.new(name='UVMap')
_uv.uv.foreach_set('vector', [0.25, 0.49, 0.25, 0.25, 0.4783, 0.3242, 0.4783, 0.3242, 0.25, 0.25, 0.3911, 0.05584, 0.3911, 0.05584, 0.25, 0.25, 0.1089, 0.05584, 0.75, 0.49, 0.9783, 0.3242, 0.8911, 0.05584, 0.6089, 0.05584, 0.5217, 0.3242, 0.1089, 0.05584, 0.25, 0.25, 0.02175, 0.3242, 0.02175, 0.3242, 0.25, 0.25, 0.25, 0.49])
me_cone_037.materials.append(mat_material_002)
me_cone_037.update()
me_cone_038 = bpy.data.meshes.new('Cone.038')
me_cone_038.from_pydata([(0.0, 1.0, -1.0), (0.9511, 0.309, -1.0), (0.5878, -0.809, -1.0), (-0.5878, -0.809, -1.0), (-0.9511, 0.309, -1.0), (0.0, 0.0, 1.0)], [], [(0, 5, 1), (1, 5, 2), (2, 5, 3), (0, 1, 2, 3, 4), (3, 5, 4), (4, 5, 0)])
_uv = me_cone_038.uv_layers.new(name='UVMap')
_uv.uv.foreach_set('vector', [0.25, 0.49, 0.25, 0.25, 0.4783, 0.3242, 0.4783, 0.3242, 0.25, 0.25, 0.3911, 0.05584, 0.3911, 0.05584, 0.25, 0.25, 0.1089, 0.05584, 0.75, 0.49, 0.9783, 0.3242, 0.8911, 0.05584, 0.6089, 0.05584, 0.5217, 0.3242, 0.1089, 0.05584, 0.25, 0.25, 0.02175, 0.3242, 0.02175, 0.3242, 0.25, 0.25, 0.25, 0.49])
me_cone_038.materials.append(mat_material_002)
me_cone_038.update()
me_cone_039 = bpy.data.meshes.new('Cone.039')
me_cone_039.from_pydata([(0.0, 1.0, -1.0), (0.9511, 0.309, -1.0), (0.5878, -0.809, -1.0), (-0.5878, -0.809, -1.0), (-0.9511, 0.309, -1.0), (0.0, 0.0, 1.0)], [], [(0, 5, 1), (1, 5, 2), (2, 5, 3), (0, 1, 2, 3, 4), (3, 5, 4), (4, 5, 0)])
_uv = me_cone_039.uv_layers.new(name='UVMap')
_uv.uv.foreach_set('vector', [0.25, 0.49, 0.25, 0.25, 0.4783, 0.3242, 0.4783, 0.3242, 0.25, 0.25, 0.3911, 0.05584, 0.3911, 0.05584, 0.25, 0.25, 0.1089, 0.05584, 0.75, 0.49, 0.9783, 0.3242, 0.8911, 0.05584, 0.6089, 0.05584, 0.5217, 0.3242, 0.1089, 0.05584, 0.25, 0.25, 0.02175, 0.3242, 0.02175, 0.3242, 0.25, 0.25, 0.25, 0.49])
me_cone_039.materials.append(mat_material_002)
me_cone_039.update()
me_cone_040 = bpy.data.meshes.new('Cone.040')
me_cone_040.from_pydata([(0.0, 1.0, -1.0), (0.9511, 0.309, -1.0), (0.5878, -0.809, -1.0), (-0.5878, -0.809, -1.0), (-0.9511, 0.309, -1.0), (0.0, 0.0, 1.0)], [], [(0, 5, 1), (1, 5, 2), (2, 5, 3), (0, 1, 2, 3, 4), (3, 5, 4), (4, 5, 0)])
_uv = me_cone_040.uv_layers.new(name='UVMap')
_uv.uv.foreach_set('vector', [0.25, 0.49, 0.25, 0.25, 0.4783, 0.3242, 0.4783, 0.3242, 0.25, 0.25, 0.3911, 0.05584, 0.3911, 0.05584, 0.25, 0.25, 0.1089, 0.05584, 0.75, 0.49, 0.9783, 0.3242, 0.8911, 0.05584, 0.6089, 0.05584, 0.5217, 0.3242, 0.1089, 0.05584, 0.25, 0.25, 0.02175, 0.3242, 0.02175, 0.3242, 0.25, 0.25, 0.25, 0.49])
me_cone_040.materials.append(mat_material_002)
me_cone_040.update()
me_cone_041 = bpy.data.meshes.new('Cone.041')
me_cone_041.from_pydata([(0.0, 1.0, -1.0), (0.9511, 0.309, -1.0), (0.5878, -0.809, -1.0), (-0.5878, -0.809, -1.0), (-0.9511, 0.309, -1.0), (0.0, 0.0, 1.0)], [], [(0, 5, 1), (1, 5, 2), (2, 5, 3), (0, 1, 2, 3, 4), (3, 5, 4), (4, 5, 0)])
_uv = me_cone_041.uv_layers.new(name='UVMap')
_uv.uv.foreach_set('vector', [0.25, 0.49, 0.25, 0.25, 0.4783, 0.3242, 0.4783, 0.3242, 0.25, 0.25, 0.3911, 0.05584, 0.3911, 0.05584, 0.25, 0.25, 0.1089, 0.05584, 0.75, 0.49, 0.9783, 0.3242, 0.8911, 0.05584, 0.6089, 0.05584, 0.5217, 0.3242, 0.1089, 0.05584, 0.25, 0.25, 0.02175, 0.3242, 0.02175, 0.3242, 0.25, 0.25, 0.25, 0.49])
me_cone_041.materials.append(mat_material_002)
me_cone_041.update()

# ---- objects
ob_empty = bpy.data.objects.new('Empty', None)
ob_cylinder = bpy.data.objects.new('Cylinder', me_cylinder)
ob_cone_004 = bpy.data.objects.new('Cone.004', me_cone_004)
ob_cone_001 = bpy.data.objects.new('Cone.001', me_cone_012)
ob_cone_002 = bpy.data.objects.new('Cone.002', me_cone_013)
ob_cone_003 = bpy.data.objects.new('Cone.003', me_cone_014)
ob_cone_005 = bpy.data.objects.new('Cone.005', me_cone_015)
ob_cone_006 = bpy.data.objects.new('Cone.006', me_cone_016)
ob_cone_007 = bpy.data.objects.new('Cone.007', me_cone_017)
ob_cone_008 = bpy.data.objects.new('Cone.008', me_cone_018)
ob_cone_009 = bpy.data.objects.new('Cone.009', me_cone_019)
ob_cone_010 = bpy.data.objects.new('Cone.010', me_cone_020)
ob_cone_011 = bpy.data.objects.new('Cone.011', me_cone_021)
ob_cone_012 = bpy.data.objects.new('Cone.012', me_cone_022)
ob_cone_013 = bpy.data.objects.new('Cone.013', me_cone_023)
ob_cone_014 = bpy.data.objects.new('Cone.014', me_cone_024)
ob_cone_015 = bpy.data.objects.new('Cone.015', me_cone_025)
ob_cone_016 = bpy.data.objects.new('Cone.016', me_cone_026)
ob_cone_017 = bpy.data.objects.new('Cone.017', me_cone_027)
ob_cone_018 = bpy.data.objects.new('Cone.018', me_cone_028)
ob_cone_019 = bpy.data.objects.new('Cone.019', me_cone_029)
ob_cone_020 = bpy.data.objects.new('Cone.020', me_cone_030)
ob_cone_021 = bpy.data.objects.new('Cone.021', me_cone_031)
ob_cone_022 = bpy.data.objects.new('Cone.022', me_cone_032)
ob_cone_023 = bpy.data.objects.new('Cone.023', me_cone_033)
ob_cone_024 = bpy.data.objects.new('Cone.024', me_cone_034)
ob_cone_025 = bpy.data.objects.new('Cone.025', me_cone_035)
ob_cone_026 = bpy.data.objects.new('Cone.026', me_cone_036)
ob_cone_027 = bpy.data.objects.new('Cone.027', me_cone_037)
ob_cone_028 = bpy.data.objects.new('Cone.028', me_cone_038)
ob_cone_029 = bpy.data.objects.new('Cone.029', me_cone_039)
ob_cone_030 = bpy.data.objects.new('Cone.030', me_cone_040)
ob_cone_031 = bpy.data.objects.new('Cone.031', me_cone_041)

# ---- transforms, parenting, visibility, modifiers, constraints
ob_empty.location = (-7.364, 0.0, 0.0)
ob_empty.rotation_euler = (1.571, -0.7854, 1.571)
ob_empty.empty_display_type = 'IMAGE'
ob_empty.empty_display_size = 5.0
ob_cylinder.location = (-6.699e-16, 0.01476, -3.017)
ob_cylinder.scale = (-0.1569, -0.1569, -0.1569)
ob_cone_004.location = (-0.3303, -0.296, 1.868)
ob_cone_004.rotation_euler = (1.702, 0.1329, -0.5062)
ob_cone_004.scale = (0.1201, 0.1201, 0.1201)
ob_cone_001.location = (-0.1767, -0.4165, 2.08)
ob_cone_001.rotation_euler = (1.714, -0.437, -0.5845)
ob_cone_001.scale = (0.1201, 0.1201, 0.1201)
ob_cone_002.location = (-0.3173, -0.3832, 2.381)
ob_cone_002.rotation_euler = (1.687, 0.3123, -0.4879)
ob_cone_002.scale = (0.1201, 0.1201, 0.1201)
ob_cone_003.location = (-0.1692, -0.5081, 2.69)
ob_cone_003.rotation_euler = (4.487, 1.057, 2.42)
ob_cone_003.scale = (0.1201, 0.1201, 0.1201)
ob_cone_005.location = (-0.3913, -0.05675, 3.131)
ob_cone_005.rotation_euler = (0.8109, 0.04749, -1.616)
ob_cone_005.scale = (0.1201, 0.1201, 0.1201)
ob_cone_006.location = (0.1915, -0.3816, 3.144)
ob_cone_006.rotation_euler = (0.566, 0.5953, -0.1995)
ob_cone_006.scale = (0.1201, 0.1201, 0.1201)
ob_cone_007.location = (0.2029, -0.4983, 2.764)
ob_cone_007.rotation_euler = (1.747, 0.8934, 0.6617)
ob_cone_007.scale = (0.1201, 0.1201, 0.1201)
ob_cone_008.location = (0.3465, -0.3704, 2.425)
ob_cone_008.rotation_euler = (1.778, 0.8906, 0.6854)
ob_cone_008.scale = (0.1201, 0.1201, 0.1201)
ob_cone_009.location = (0.2477, -0.3765, 2.087)
ob_cone_009.rotation_euler = (4.466, 1.013, 3.455)
ob_cone_009.scale = (0.1201, 0.1201, 0.1201)
ob_cone_010.location = (0.3211, -0.2747, 1.692)
ob_cone_010.rotation_euler = (1.713, 0.428, 0.5831)
ob_cone_010.scale = (0.1201, 0.1201, 0.1201)
ob_cone_011.location = (0.5049, 0.07194, 1.9)
ob_cone_011.rotation_euler = (1.571, 0.3039, 1.571)
ob_cone_011.scale = (0.1201, 0.1201, 0.1201)
ob_cone_012.location = (0.5049, 0.103, 2.317)
ob_cone_012.rotation_euler = (1.571, -0.4592, 1.571)
ob_cone_012.scale = (0.1201, 0.1201, 0.1201)
ob_cone_013.location = (0.5049, -0.06336, 2.658)
ob_cone_013.rotation_euler = (1.571, 0.8262, 1.571)
ob_cone_013.scale = (0.1201, 0.1201, 0.1201)
ob_cone_014.location = (0.3932, -0.0478, 3.13)
ob_cone_014.rotation_euler = (0.6205, 0.5629, 0.9295)
ob_cone_014.scale = (0.1201, 0.1201, 0.1201)
ob_cone_015.location = (0.25, 0.4088, 2.758)
ob_cone_015.rotation_euler = (-0.9822, 1.371, 0.05574)
ob_cone_015.scale = (0.1201, 0.1201, 0.1201)
ob_cone_016.location = (0.1814, 0.489, 2.453)
ob_cone_016.rotation_euler = (1.074, 1.296, 2.137)
ob_cone_016.scale = (0.1201, 0.1201, 0.1201)
ob_cone_017.location = (0.2966, 0.4771, 2.091)
ob_cone_017.rotation_euler = (1.428, -0.4322, 2.678)
ob_cone_017.scale = (0.1201, 0.1201, 0.1201)
ob_cone_018.location = (0.1784, 0.5992, 1.732)
ob_cone_018.rotation_euler = (1.074, 1.296, 2.137)
ob_cone_018.scale = (0.1201, 0.1201, 0.1201)
ob_cone_019.location = (-0.3149, 0.4908, 1.929)
ob_cone_019.rotation_euler = (0.6225, 1.411, 2.723)
ob_cone_019.scale = (0.1201, 0.1201, 0.1201)
ob_cone_020.location = (-0.1903, 0.5132, 2.258)
ob_cone_020.rotation_euler = (-1.434, 0.3339, 0.5688)
ob_cone_020.scale = (0.1201, 0.1201, 0.1201)
ob_cone_021.location = (-0.2962, 0.4017, 2.606)
ob_cone_021.rotation_euler = (0.7015, 1.426, 2.801)
ob_cone_021.scale = (0.1201, 0.1201, 0.1201)
ob_cone_022.location = (-0.1781, 0.4411, 2.831)
ob_cone_022.rotation_euler = (0.7015, 1.426, 2.801)
ob_cone_022.scale = (0.1201, 0.1201, 0.1201)
ob_cone_023.location = (-0.1785, 0.2737, 3.151)
ob_cone_023.rotation_euler = (0.1014, 0.8227, 2.232)
ob_cone_023.scale = (0.1201, 0.1201, 0.1201)
ob_cone_024.location = (-0.5049, 0.06312, 2.393)
ob_cone_024.rotation_euler = (1.571, 0.1978, -1.571)
ob_cone_024.scale = (0.1201, 0.1201, 0.1201)
ob_cone_025.location = (-0.5049, -0.1298, 2.79)
ob_cone_025.rotation_euler = (1.571, -0.05757, -1.571)
ob_cone_025.scale = (0.1201, 0.1201, 0.1201)
ob_cone_026.location = (-0.5049, -0.02131, 2.067)
ob_cone_026.rotation_euler = (1.571, -0.5032, -1.571)
ob_cone_026.scale = (0.1201, 0.1201, 0.1201)
ob_cone_027.location = (-0.5049, 0.03791, 1.638)
ob_cone_027.rotation_euler = (1.571, -0.1766, -1.571)
ob_cone_027.scale = (0.1201, 0.1201, 0.1201)
ob_cone_028.location = (-0.5049, 0.1843, 1.874)
ob_cone_028.rotation_euler = (1.571, 1.71, -1.571)
ob_cone_028.scale = (0.1201, 0.1201, 0.1201)
ob_cone_029.location = (-0.2227, 0.5873, 1.641)
ob_cone_029.rotation_euler = (1.436, 0.2875, 3.627)
ob_cone_029.scale = (0.1201, 0.1201, 0.1201)
ob_cone_030.location = (0.5049, 0.2187, 1.637)
ob_cone_030.rotation_euler = (1.571, 0.8262, 1.571)
ob_cone_030.scale = (0.1201, 0.1201, 0.1201)
ob_cone_031.location = (-0.1879, -0.3384, 1.604)
ob_cone_031.rotation_euler = (1.702, 0.1329, -0.5062)
ob_cone_031.scale = (0.1201, 0.1201, 0.1201)

# ---- collection membership
col_collection.objects.link(ob_empty)
col_collection.objects.link(ob_cylinder)
col_collection.objects.link(ob_cone_004)
col_collection.objects.link(ob_cone_001)
col_collection.objects.link(ob_cone_002)
col_collection.objects.link(ob_cone_003)
col_collection.objects.link(ob_cone_005)
col_collection.objects.link(ob_cone_006)
col_collection.objects.link(ob_cone_007)
col_collection.objects.link(ob_cone_008)
col_collection.objects.link(ob_cone_009)
col_collection.objects.link(ob_cone_010)
col_collection.objects.link(ob_cone_011)
col_collection.objects.link(ob_cone_012)
col_collection.objects.link(ob_cone_013)
col_collection.objects.link(ob_cone_014)
col_collection.objects.link(ob_cone_015)
col_collection.objects.link(ob_cone_016)
col_collection.objects.link(ob_cone_017)
col_collection.objects.link(ob_cone_018)
col_collection.objects.link(ob_cone_019)
col_collection.objects.link(ob_cone_020)
col_collection.objects.link(ob_cone_021)
col_collection.objects.link(ob_cone_022)
col_collection.objects.link(ob_cone_023)
col_collection.objects.link(ob_cone_024)
col_collection.objects.link(ob_cone_025)
col_collection.objects.link(ob_cone_026)
col_collection.objects.link(ob_cone_027)
col_collection.objects.link(ob_cone_028)
col_collection.objects.link(ob_cone_029)
col_collection.objects.link(ob_cone_030)
col_collection.objects.link(ob_cone_031)

# ---- scene / render settings (as saved in the file)
scene.frame_start = 1; scene.frame_end = 250; scene.frame_set(1)
scene.render.engine = 'BLENDER_EEVEE_NEXT'
scene.cycles.sampling_pattern = 'TABULATED_SOBOL'
scene.view_settings.view_transform = 'Filmic'
bpy.context.view_layer.update()

# ---- added for rendering (the .blend has no active camera and no usable light): camera, sun
cam_auto = bpy.data.cameras.new('AutoCamera')
cam_auto.lens = 50.0
cam_auto.sensor_width = 36.0
cam_auto.clip_end = 1000.0
ob_auto_camera = bpy.data.objects.new('AutoCamera', cam_auto)
scene.collection.objects.link(ob_auto_camera)
ob_auto_camera.location = (6.50453, -7.76148, 5.16968)
ob_auto_camera.rotation_euler = (1.09748, -7.21219e-08, 0.694738)
scene.camera = ob_auto_camera
light_auto_sun = bpy.data.lights.new('AutoSun', 'SUN')
light_auto_sun.energy = 3.0
light_auto_sun.angle = 0.0523599
ob_auto_sun = bpy.data.objects.new('AutoSun', light_auto_sun)
scene.collection.objects.link(ob_auto_sun)
ob_auto_sun.rotation_euler = (0.872665, 0.174533, 0.523599)
bpy.context.view_layer.update()
